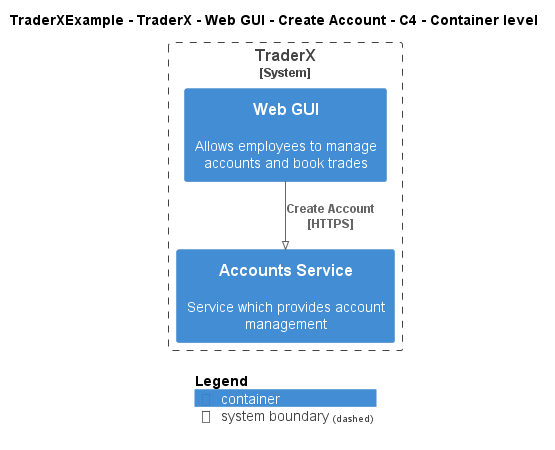

The diagram above was rendered by PlantUML. Its source (embedded in the PNG):
@startuml
!pragma layout smetana
!include ..\..\..\..\..\..\..\.c4s\C4_Container.puml

AddElementTag("c4interflow:lifecycle:new", $bgColor=green, $fontColor=#ffffff, $borderColor=green, $shadowing="False")
AddElementTag("c4interflow:lifecycle:changed", $bgColor=orange, $fontColor=#ffffff, $borderColor=orange, $shadowing="False")
AddElementTag("c4interflow:lifecycle:removed", $bgColor=red, $fontColor=#ffffff, $borderColor=red, $shadowing="False")

AddRelTag("c4interflow:lifecycle:new", $textColor=green, $lineColor=green)
AddRelTag("c4interflow:lifecycle:changed", $textColor=orange, $lineColor=orange)
AddRelTag("c4interflow:lifecycle:removed", $textColor=red, $lineColor=red)

SHOW_PERSON_PORTRAIT()
LAYOUT_TOP_DOWN()

skinparam linetype polyline

title TraderXExample - TraderX - Web GUI - Create Account - C4 - Container level


System_Boundary(TraderXExample.SoftwareSystems.TraderX, "TraderX") {
    Container(TraderXExample.SoftwareSystems.TraderX.Containers.WebGUI, "Web GUI", "", "Allows employees to manage accounts and book trades")
    Container(TraderXExample.SoftwareSystems.TraderX.Containers.AccountsService, "Accounts Service", "", "Service which provides account management")
}

Rel(TraderXExample.SoftwareSystems.TraderX.Containers.WebGUI, TraderXExample.SoftwareSystems.TraderX.Containers.AccountsService, "Create Account\n[HTTPS]", $tags='protocol:https')


SHOW_LEGEND()
@enduml